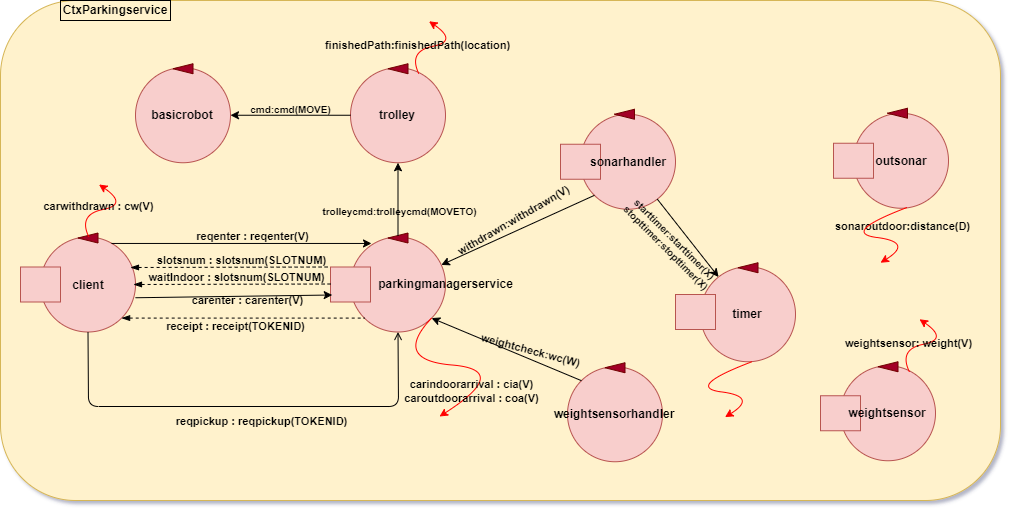

The diagram above was exported from draw.io. Its source (the exported page's mxGraphModel, read from the mxfile embedded in the PNG):
<mxGraphModel dx="920" dy="511" grid="1" gridSize="10" guides="1" tooltips="1" connect="1" arrows="1" fold="1" page="1" pageScale="1" pageWidth="827" pageHeight="1169" math="0" shadow="1">
  <root>
    <mxCell id="0" />
    <mxCell id="1" parent="0" />
    <mxCell id="jZINJF8swxtSmkf8bM59-7" value="" style="rounded=1;whiteSpace=wrap;html=1;fillColor=#fff2cc;strokeColor=#d6b656;" parent="1" vertex="1">
      <mxGeometry x="240" y="130" width="1000" height="500" as="geometry" />
    </mxCell>
    <mxCell id="jZINJF8swxtSmkf8bM59-8" value="&lt;font color=&quot;#000000&quot;&gt;&lt;b&gt;CtxParkingservice&lt;/b&gt;&lt;/font&gt;" style="text;html=1;align=center;verticalAlign=middle;whiteSpace=wrap;rounded=0;strokeColor=#000000;" parent="1" vertex="1">
      <mxGeometry x="300" y="130" width="110" height="20" as="geometry" />
    </mxCell>
    <mxCell id="jZINJF8swxtSmkf8bM59-9" value="" style="ellipse;whiteSpace=wrap;html=1;aspect=fixed;fillColor=#f8cecc;strokeColor=#b85450;" parent="1" vertex="1">
      <mxGeometry x="590" y="366.5" width="95" height="95" as="geometry" />
    </mxCell>
    <mxCell id="jZINJF8swxtSmkf8bM59-10" value="" style="rounded=0;whiteSpace=wrap;html=1;fillColor=#f8cecc;strokeColor=#b85450;" parent="1" vertex="1">
      <mxGeometry x="570" y="396.5" width="40" height="35" as="geometry" />
    </mxCell>
    <mxCell id="jZINJF8swxtSmkf8bM59-11" value="" style="triangle;whiteSpace=wrap;html=1;rotation=-180;fillColor=#a20025;strokeColor=#6F0000;fontColor=#ffffff;" parent="1" vertex="1">
      <mxGeometry x="627.5" y="362.5" width="20" height="10" as="geometry" />
    </mxCell>
    <mxCell id="jZINJF8swxtSmkf8bM59-25" value="&lt;font color=&quot;#000000&quot;&gt;&lt;b&gt;parkingmanagerservice&lt;/b&gt;&lt;/font&gt;" style="text;html=1;strokeColor=none;fillColor=none;align=center;verticalAlign=middle;whiteSpace=wrap;rounded=0;" parent="1" vertex="1">
      <mxGeometry x="619" y="404" width="132.5" height="20" as="geometry" />
    </mxCell>
    <mxCell id="jZINJF8swxtSmkf8bM59-27" value="" style="ellipse;whiteSpace=wrap;html=1;aspect=fixed;fillColor=#f8cecc;strokeColor=#b85450;" parent="1" vertex="1">
      <mxGeometry x="1093" y="242.75" width="95" height="95" as="geometry" />
    </mxCell>
    <mxCell id="jZINJF8swxtSmkf8bM59-28" value="" style="rounded=0;whiteSpace=wrap;html=1;fillColor=#f8cecc;strokeColor=#b85450;" parent="1" vertex="1">
      <mxGeometry x="1073" y="272.75" width="40" height="35" as="geometry" />
    </mxCell>
    <mxCell id="jZINJF8swxtSmkf8bM59-29" value="" style="triangle;whiteSpace=wrap;html=1;rotation=-180;fillColor=#a20025;strokeColor=#6F0000;fontColor=#ffffff;" parent="1" vertex="1">
      <mxGeometry x="1127" y="237.75" width="20" height="10" as="geometry" />
    </mxCell>
    <mxCell id="jZINJF8swxtSmkf8bM59-30" value="&lt;font color=&quot;#000000&quot;&gt;&lt;b&gt;outsonar&lt;/b&gt;&lt;/font&gt;" style="text;html=1;strokeColor=none;fillColor=none;align=center;verticalAlign=middle;whiteSpace=wrap;rounded=0;" parent="1" vertex="1">
      <mxGeometry x="1121" y="280.75" width="40" height="20" as="geometry" />
    </mxCell>
    <mxCell id="jZINJF8swxtSmkf8bM59-31" value="" style="ellipse;whiteSpace=wrap;html=1;aspect=fixed;fillColor=#f8cecc;strokeColor=#b85450;" parent="1" vertex="1">
      <mxGeometry x="1080" y="495.25" width="95" height="95" as="geometry" />
    </mxCell>
    <mxCell id="jZINJF8swxtSmkf8bM59-32" value="" style="rounded=0;whiteSpace=wrap;html=1;fillColor=#f8cecc;strokeColor=#b85450;" parent="1" vertex="1">
      <mxGeometry x="1060" y="525.25" width="40" height="35" as="geometry" />
    </mxCell>
    <mxCell id="jZINJF8swxtSmkf8bM59-43" value="" style="ellipse;whiteSpace=wrap;html=1;aspect=fixed;fillColor=#f8cecc;strokeColor=#b85450;" parent="1" vertex="1">
      <mxGeometry x="279.9999999999999" y="366.5" width="95" height="95" as="geometry" />
    </mxCell>
    <mxCell id="jZINJF8swxtSmkf8bM59-44" value="" style="rounded=0;whiteSpace=wrap;html=1;fillColor=#f8cecc;strokeColor=#b85450;" parent="1" vertex="1">
      <mxGeometry x="259.9999999999999" y="396.5" width="40" height="35" as="geometry" />
    </mxCell>
    <mxCell id="jZINJF8swxtSmkf8bM59-45" value="" style="triangle;whiteSpace=wrap;html=1;rotation=-180;fillColor=#a20025;strokeColor=#6F0000;fontColor=#ffffff;" parent="1" vertex="1">
      <mxGeometry x="317.4999999999999" y="362.5" width="20" height="10" as="geometry" />
    </mxCell>
    <mxCell id="jZINJF8swxtSmkf8bM59-46" value="&lt;font color=&quot;#000000&quot;&gt;&lt;b&gt;client&lt;/b&gt;&lt;/font&gt;" style="text;html=1;strokeColor=none;fillColor=none;align=center;verticalAlign=middle;whiteSpace=wrap;rounded=0;" parent="1" vertex="1">
      <mxGeometry x="307.9999999999999" y="404.5" width="40" height="20" as="geometry" />
    </mxCell>
    <mxCell id="jZINJF8swxtSmkf8bM59-47" value="" style="endArrow=classic;html=1;strokeColor=#000000;exitX=0.747;exitY=0.068;exitDx=0;exitDy=0;entryX=0.221;entryY=0.068;entryDx=0;entryDy=0;entryPerimeter=0;exitPerimeter=0;" parent="1" source="jZINJF8swxtSmkf8bM59-43" target="jZINJF8swxtSmkf8bM59-9" edge="1">
      <mxGeometry width="50" height="50" relative="1" as="geometry">
        <mxPoint x="360" y="586" as="sourcePoint" />
        <mxPoint x="390" y="556" as="targetPoint" />
        <Array as="points" />
      </mxGeometry>
    </mxCell>
    <mxCell id="jZINJF8swxtSmkf8bM59-49" value="&lt;b&gt;reqenter : reqenter(V)&lt;/b&gt;" style="edgeLabel;html=1;align=center;verticalAlign=middle;resizable=0;points=[];labelBackgroundColor=none;fontColor=#000000;" parent="jZINJF8swxtSmkf8bM59-47" vertex="1" connectable="0">
      <mxGeometry x="0.2399" y="2" relative="1" as="geometry">
        <mxPoint x="-21" y="-6" as="offset" />
      </mxGeometry>
    </mxCell>
    <mxCell id="jZINJF8swxtSmkf8bM59-54" value="" style="curved=1;endArrow=classic;html=1;fontColor=#000000;strokeColor=#FF0000;exitX=1;exitY=1;exitDx=0;exitDy=0;entryX=0.5;entryY=0;entryDx=0;entryDy=0;" parent="1" source="jZINJF8swxtSmkf8bM59-9" edge="1">
      <mxGeometry width="50" height="50" relative="1" as="geometry">
        <mxPoint x="679" y="451" as="sourcePoint" />
        <mxPoint x="679" y="546" as="targetPoint" />
        <Array as="points">
          <mxPoint x="631.5" y="489.5" />
          <mxPoint x="751.5" y="499.5" />
        </Array>
      </mxGeometry>
    </mxCell>
    <mxCell id="jZINJF8swxtSmkf8bM59-55" value="&lt;b&gt;carindoorarrival : cia(V)&lt;br&gt;&lt;/b&gt;&lt;b&gt;caroutdoorarrival : coa(V)&lt;/b&gt;&lt;b&gt;&lt;br&gt;&lt;/b&gt;" style="edgeLabel;html=1;align=center;verticalAlign=middle;resizable=0;points=[];fontColor=#000000;labelBackgroundColor=none;" parent="jZINJF8swxtSmkf8bM59-54" vertex="1" connectable="0">
      <mxGeometry x="-0.1726" y="2" relative="1" as="geometry">
        <mxPoint x="27" y="29" as="offset" />
      </mxGeometry>
    </mxCell>
    <mxCell id="jZINJF8swxtSmkf8bM59-60" value="" style="endArrow=none;dashed=1;html=1;fontColor=#000000;startArrow=blockThin;startFill=1;strokeColor=#000000;entryX=0;entryY=0;entryDx=0;entryDy=0;" parent="1" target="jZINJF8swxtSmkf8bM59-10" edge="1">
      <mxGeometry width="50" height="50" relative="1" as="geometry">
        <mxPoint x="370" y="397" as="sourcePoint" />
        <mxPoint x="580" y="529" as="targetPoint" />
      </mxGeometry>
    </mxCell>
    <mxCell id="jZINJF8swxtSmkf8bM59-61" value="&lt;b&gt;slotsnum : slotsnum(SLOTNUM)&lt;/b&gt;" style="edgeLabel;html=1;align=center;verticalAlign=middle;resizable=0;points=[];fontColor=#000000;labelBackgroundColor=none;" parent="jZINJF8swxtSmkf8bM59-60" vertex="1" connectable="0">
      <mxGeometry x="0.1143" y="-3" relative="1" as="geometry">
        <mxPoint x="-1" y="-10" as="offset" />
      </mxGeometry>
    </mxCell>
    <mxCell id="jZINJF8swxtSmkf8bM59-73" value="" style="endArrow=open;html=1;strokeColor=#000000;exitX=0.5;exitY=1;exitDx=0;exitDy=0;endFill=0;entryX=0.5;entryY=1;entryDx=0;entryDy=0;" parent="1" source="jZINJF8swxtSmkf8bM59-43" target="jZINJF8swxtSmkf8bM59-9" edge="1">
      <mxGeometry width="50" height="50" relative="1" as="geometry">
        <mxPoint x="360" y="537.5" as="sourcePoint" />
        <mxPoint x="638" y="456" as="targetPoint" />
        <Array as="points">
          <mxPoint x="328" y="536" />
          <mxPoint x="638" y="536" />
        </Array>
      </mxGeometry>
    </mxCell>
    <mxCell id="jZINJF8swxtSmkf8bM59-75" value="&lt;b&gt;reqpickup : reqpickup(TOKENID)&lt;/b&gt;" style="edgeLabel;html=1;align=center;verticalAlign=middle;resizable=0;points=[];fontColor=#000000;labelBackgroundColor=none;" parent="jZINJF8swxtSmkf8bM59-73" vertex="1" connectable="0">
      <mxGeometry x="0.3893" y="1" relative="1" as="geometry">
        <mxPoint x="-72" y="15" as="offset" />
      </mxGeometry>
    </mxCell>
    <mxCell id="jZINJF8swxtSmkf8bM59-79" value="" style="curved=1;endArrow=classic;html=1;fontColor=#000000;strokeColor=#FF0000;exitX=0.75;exitY=0;exitDx=0;exitDy=0;" parent="1" edge="1">
      <mxGeometry width="50" height="50" relative="1" as="geometry">
        <mxPoint x="328.375" y="366.5000000000001" as="sourcePoint" />
        <mxPoint x="338.5" y="314" as="targetPoint" />
        <Array as="points">
          <mxPoint x="317.5" y="344" />
          <mxPoint x="367.5" y="334" />
        </Array>
      </mxGeometry>
    </mxCell>
    <mxCell id="jZINJF8swxtSmkf8bM59-80" value="&lt;b&gt;carwithdrawn : cw(V)&lt;/b&gt;" style="edgeLabel;html=1;align=center;verticalAlign=middle;resizable=0;points=[];fontColor=#000000;labelBackgroundColor=none;" parent="jZINJF8swxtSmkf8bM59-79" vertex="1" connectable="0">
      <mxGeometry x="-0.1726" y="2" relative="1" as="geometry">
        <mxPoint y="-3" as="offset" />
      </mxGeometry>
    </mxCell>
    <mxCell id="YO7a2mo7gkk3Uapq0EPu-1" value="" style="endArrow=classic;html=1;strokeColor=#000000;exitX=0.982;exitY=0.621;exitDx=0;exitDy=0;entryX=0;entryY=0.75;entryDx=0;entryDy=0;exitPerimeter=0;" parent="1" edge="1">
      <mxGeometry width="50" height="50" relative="1" as="geometry">
        <mxPoint x="374.99999999999994" y="427.245" as="sourcePoint" />
        <mxPoint x="571.71" y="424.5" as="targetPoint" />
      </mxGeometry>
    </mxCell>
    <mxCell id="YO7a2mo7gkk3Uapq0EPu-2" value="&lt;b&gt;carenter : carenter(V)&lt;br&gt;&lt;/b&gt;" style="edgeLabel;html=1;align=center;verticalAlign=middle;resizable=0;points=[];labelBackgroundColor=none;fontColor=#000000;" parent="YO7a2mo7gkk3Uapq0EPu-1" vertex="1" connectable="0">
      <mxGeometry x="0.2399" y="2" relative="1" as="geometry">
        <mxPoint x="-11" y="6" as="offset" />
      </mxGeometry>
    </mxCell>
    <mxCell id="YO7a2mo7gkk3Uapq0EPu-3" value="" style="endArrow=none;dashed=1;html=1;fontColor=#000000;startArrow=blockThin;startFill=1;entryX=0;entryY=1;entryDx=0;entryDy=0;strokeColor=#000000;exitX=1;exitY=1;exitDx=0;exitDy=0;" parent="1" source="jZINJF8swxtSmkf8bM59-43" target="jZINJF8swxtSmkf8bM59-9" edge="1">
      <mxGeometry width="50" height="50" relative="1" as="geometry">
        <mxPoint x="372" y="423" as="sourcePoint" />
        <mxPoint x="588.5" y="539" as="targetPoint" />
        <Array as="points" />
      </mxGeometry>
    </mxCell>
    <mxCell id="YO7a2mo7gkk3Uapq0EPu-4" value="&lt;b&gt;receipt : receipt(TOKENID)&lt;br&gt;&lt;/b&gt;" style="edgeLabel;html=1;align=center;verticalAlign=middle;resizable=0;points=[];fontColor=#000000;labelBackgroundColor=none;" parent="YO7a2mo7gkk3Uapq0EPu-3" vertex="1" connectable="0">
      <mxGeometry x="0.1143" y="-3" relative="1" as="geometry">
        <mxPoint x="-22" y="5" as="offset" />
      </mxGeometry>
    </mxCell>
    <mxCell id="FHm0eiM3zlZNe7fUExbG-5" value="" style="triangle;whiteSpace=wrap;html=1;rotation=-180;fillColor=#a20025;strokeColor=#6F0000;fontColor=#ffffff;" parent="1" vertex="1">
      <mxGeometry x="1117.5" y="491.25" width="20" height="10" as="geometry" />
    </mxCell>
    <mxCell id="FHm0eiM3zlZNe7fUExbG-6" value="&lt;font color=&quot;#000000&quot;&gt;&lt;b&gt;weightsensor&lt;/b&gt;&lt;/font&gt;" style="text;html=1;strokeColor=none;fillColor=none;align=center;verticalAlign=middle;whiteSpace=wrap;rounded=0;" parent="1" vertex="1">
      <mxGeometry x="1107" y="533.25" width="40" height="20" as="geometry" />
    </mxCell>
    <mxCell id="FHm0eiM3zlZNe7fUExbG-7" value="" style="curved=1;endArrow=classic;html=1;fontColor=#000000;strokeColor=#FF0000;exitX=0.75;exitY=0;exitDx=0;exitDy=0;" parent="1" edge="1">
      <mxGeometry width="50" height="50" relative="1" as="geometry">
        <mxPoint x="1148.875" y="501.2500000000001" as="sourcePoint" />
        <mxPoint x="1159" y="448.75" as="targetPoint" />
        <Array as="points">
          <mxPoint x="1138" y="478.75" />
          <mxPoint x="1188" y="468.75" />
        </Array>
      </mxGeometry>
    </mxCell>
    <mxCell id="FHm0eiM3zlZNe7fUExbG-8" value="&lt;b&gt;weightsensor: weight(V)&lt;/b&gt;" style="edgeLabel;html=1;align=center;verticalAlign=middle;resizable=0;points=[];fontColor=#000000;labelBackgroundColor=none;" parent="FHm0eiM3zlZNe7fUExbG-7" vertex="1" connectable="0">
      <mxGeometry x="-0.1726" y="2" relative="1" as="geometry">
        <mxPoint x="-11" as="offset" />
      </mxGeometry>
    </mxCell>
    <mxCell id="Flm1KvxLGLTO25xnCquj-1" value="" style="endArrow=none;dashed=1;html=1;fontColor=#000000;startArrow=blockThin;startFill=1;strokeColor=#000000;entryX=0;entryY=0;entryDx=0;entryDy=0;" parent="1" edge="1">
      <mxGeometry width="50" height="50" relative="1" as="geometry">
        <mxPoint x="373" y="414" as="sourcePoint" />
        <mxPoint x="573" y="413.5" as="targetPoint" />
      </mxGeometry>
    </mxCell>
    <mxCell id="Flm1KvxLGLTO25xnCquj-2" value="&lt;b&gt;waitIndoor : slotsnum(SLOTNUM)&lt;/b&gt;" style="edgeLabel;html=1;align=center;verticalAlign=middle;resizable=0;points=[];fontColor=#000000;labelBackgroundColor=none;" parent="Flm1KvxLGLTO25xnCquj-1" vertex="1" connectable="0">
      <mxGeometry x="0.1143" y="-3" relative="1" as="geometry">
        <mxPoint x="-9" y="-10" as="offset" />
      </mxGeometry>
    </mxCell>
    <mxCell id="t2eAN_NW4mrMXwVhdpse-2" value="" style="ellipse;whiteSpace=wrap;html=1;aspect=fixed;fillColor=#f8cecc;strokeColor=#b85450;" vertex="1" parent="1">
      <mxGeometry x="819.9999999999999" y="243.75" width="95" height="95" as="geometry" />
    </mxCell>
    <mxCell id="t2eAN_NW4mrMXwVhdpse-3" value="" style="rounded=0;whiteSpace=wrap;html=1;fillColor=#f8cecc;strokeColor=#b85450;" vertex="1" parent="1">
      <mxGeometry x="799.9999999999999" y="273.75" width="40" height="35" as="geometry" />
    </mxCell>
    <mxCell id="t2eAN_NW4mrMXwVhdpse-4" value="" style="triangle;whiteSpace=wrap;html=1;rotation=-180;fillColor=#a20025;strokeColor=#6F0000;fontColor=#ffffff;" vertex="1" parent="1">
      <mxGeometry x="854" y="238.75" width="20" height="10" as="geometry" />
    </mxCell>
    <mxCell id="t2eAN_NW4mrMXwVhdpse-5" value="&lt;font color=&quot;#000000&quot;&gt;&lt;b&gt;sonarhandler&lt;/b&gt;&lt;/font&gt;" style="text;html=1;strokeColor=none;fillColor=none;align=center;verticalAlign=middle;whiteSpace=wrap;rounded=0;" vertex="1" parent="1">
      <mxGeometry x="848" y="281.75" width="40" height="20" as="geometry" />
    </mxCell>
    <mxCell id="t2eAN_NW4mrMXwVhdpse-6" value="" style="ellipse;whiteSpace=wrap;html=1;aspect=fixed;fillColor=#f8cecc;strokeColor=#b85450;" vertex="1" parent="1">
      <mxGeometry x="806.9999999999999" y="496.25" width="95" height="95" as="geometry" />
    </mxCell>
    <mxCell id="t2eAN_NW4mrMXwVhdpse-7" value="" style="triangle;whiteSpace=wrap;html=1;rotation=-180;fillColor=#a20025;strokeColor=#6F0000;fontColor=#ffffff;" vertex="1" parent="1">
      <mxGeometry x="844.5" y="492.25" width="20" height="10" as="geometry" />
    </mxCell>
    <mxCell id="t2eAN_NW4mrMXwVhdpse-8" value="&lt;font color=&quot;#000000&quot;&gt;&lt;b&gt;weightsensorhandler&lt;br&gt;&lt;/b&gt;&lt;/font&gt;" style="text;html=1;strokeColor=none;fillColor=none;align=center;verticalAlign=middle;whiteSpace=wrap;rounded=0;" vertex="1" parent="1">
      <mxGeometry x="834" y="534.25" width="40" height="20" as="geometry" />
    </mxCell>
    <mxCell id="t2eAN_NW4mrMXwVhdpse-12" value="" style="endArrow=classic;html=1;rounded=0;exitX=0;exitY=0;exitDx=0;exitDy=0;entryX=1;entryY=1;entryDx=0;entryDy=0;" edge="1" parent="1" source="t2eAN_NW4mrMXwVhdpse-6" target="jZINJF8swxtSmkf8bM59-9">
      <mxGeometry width="50" height="50" relative="1" as="geometry">
        <mxPoint x="820" y="430" as="sourcePoint" />
        <mxPoint x="870" y="380" as="targetPoint" />
      </mxGeometry>
    </mxCell>
    <mxCell id="t2eAN_NW4mrMXwVhdpse-14" value="&lt;b&gt;weightcheck:wc(W)&lt;/b&gt;" style="edgeLabel;html=1;align=center;verticalAlign=middle;resizable=0;points=[];labelBackgroundColor=none;rotation=15;" vertex="1" connectable="0" parent="t2eAN_NW4mrMXwVhdpse-12">
      <mxGeometry x="-0.1208" relative="1" as="geometry">
        <mxPoint x="15" y="-3" as="offset" />
      </mxGeometry>
    </mxCell>
    <mxCell id="t2eAN_NW4mrMXwVhdpse-15" value="" style="endArrow=classic;html=1;rounded=0;exitX=0;exitY=1;exitDx=0;exitDy=0;" edge="1" parent="1" source="t2eAN_NW4mrMXwVhdpse-2" target="jZINJF8swxtSmkf8bM59-9">
      <mxGeometry width="50" height="50" relative="1" as="geometry">
        <mxPoint x="820" y="430" as="sourcePoint" />
        <mxPoint x="870" y="380" as="targetPoint" />
      </mxGeometry>
    </mxCell>
    <mxCell id="t2eAN_NW4mrMXwVhdpse-16" value="&lt;b&gt;withdrawn:withdrawn(V)&lt;/b&gt;" style="edgeLabel;html=1;align=center;verticalAlign=middle;resizable=0;points=[];labelBackgroundColor=none;rotation=-30;" vertex="1" connectable="0" parent="t2eAN_NW4mrMXwVhdpse-15">
      <mxGeometry x="0.2763" relative="1" as="geometry">
        <mxPoint x="16" y="-19" as="offset" />
      </mxGeometry>
    </mxCell>
    <mxCell id="t2eAN_NW4mrMXwVhdpse-17" value="" style="ellipse;whiteSpace=wrap;html=1;aspect=fixed;fillColor=#f8cecc;strokeColor=#b85450;" vertex="1" parent="1">
      <mxGeometry x="940" y="396.25" width="95" height="95" as="geometry" />
    </mxCell>
    <mxCell id="t2eAN_NW4mrMXwVhdpse-18" value="" style="rounded=0;whiteSpace=wrap;html=1;fillColor=#f8cecc;strokeColor=#b85450;" vertex="1" parent="1">
      <mxGeometry x="915" y="424" width="40" height="35" as="geometry" />
    </mxCell>
    <mxCell id="t2eAN_NW4mrMXwVhdpse-19" value="" style="triangle;whiteSpace=wrap;html=1;rotation=-180;fillColor=#a20025;strokeColor=#6F0000;fontColor=#ffffff;" vertex="1" parent="1">
      <mxGeometry x="977.5" y="392.25" width="20" height="10" as="geometry" />
    </mxCell>
    <mxCell id="t2eAN_NW4mrMXwVhdpse-20" value="&lt;font color=&quot;#000000&quot;&gt;&lt;b&gt;timer&lt;/b&gt;&lt;/font&gt;" style="text;html=1;strokeColor=none;fillColor=none;align=center;verticalAlign=middle;whiteSpace=wrap;rounded=0;" vertex="1" parent="1">
      <mxGeometry x="967" y="434.25" width="40" height="20" as="geometry" />
    </mxCell>
    <mxCell id="t2eAN_NW4mrMXwVhdpse-23" value="" style="endArrow=classic;html=1;rounded=0;" edge="1" parent="1" source="t2eAN_NW4mrMXwVhdpse-2" target="t2eAN_NW4mrMXwVhdpse-17">
      <mxGeometry width="50" height="50" relative="1" as="geometry">
        <mxPoint x="820" y="500" as="sourcePoint" />
        <mxPoint x="870" y="450" as="targetPoint" />
      </mxGeometry>
    </mxCell>
    <mxCell id="t2eAN_NW4mrMXwVhdpse-30" value="&lt;span style=&quot;font-size: 10px;&quot;&gt;starttimer:starttimer(X)&lt;br style=&quot;font-size: 10px;&quot;&gt;stopttimer:stopttimer(X)&lt;/span&gt;" style="edgeLabel;html=1;align=center;verticalAlign=middle;resizable=0;points=[];labelBackgroundColor=none;fontStyle=1;rotation=45;fontSize=10;" vertex="1" connectable="0" parent="t2eAN_NW4mrMXwVhdpse-23">
      <mxGeometry x="-0.3004" y="-1" relative="1" as="geometry">
        <mxPoint x="-7" y="16" as="offset" />
      </mxGeometry>
    </mxCell>
    <mxCell id="t2eAN_NW4mrMXwVhdpse-27" value="" style="curved=1;endArrow=classic;html=1;fontColor=#000000;strokeColor=#FF0000;exitX=0;exitY=1;exitDx=0;exitDy=0;entryX=0.84;entryY=0.4;entryDx=0;entryDy=0;entryPerimeter=0;" edge="1" parent="1">
      <mxGeometry width="50" height="50" relative="1" as="geometry">
        <mxPoint x="991.412427893639" y="491.24757210636096" as="sourcePoint" />
        <mxPoint x="964.5" y="546.66" as="targetPoint" />
        <Array as="points">
          <mxPoint x="924.5" y="516.66" />
          <mxPoint x="997.5" y="526.16" />
        </Array>
      </mxGeometry>
    </mxCell>
    <mxCell id="t2eAN_NW4mrMXwVhdpse-29" value="&lt;b&gt;sonaroutdoor:distance(D)&lt;/b&gt;" style="edgeLabel;html=1;align=center;verticalAlign=middle;resizable=0;points=[];fontColor=#000000;labelBackgroundColor=none;" vertex="1" connectable="0" parent="1">
      <mxGeometry x="914.9973489967117" y="542.7458781795247" as="geometry">
        <mxPoint x="226" y="-187" as="offset" />
      </mxGeometry>
    </mxCell>
    <mxCell id="t2eAN_NW4mrMXwVhdpse-35" value="" style="curved=1;endArrow=classic;html=1;fontColor=#000000;strokeColor=#FF0000;exitX=0;exitY=1;exitDx=0;exitDy=0;entryX=0.84;entryY=0.4;entryDx=0;entryDy=0;entryPerimeter=0;" edge="1" parent="1">
      <mxGeometry width="50" height="50" relative="1" as="geometry">
        <mxPoint x="1146.912427893639" y="336.837572106361" as="sourcePoint" />
        <mxPoint x="1120" y="392.2499999999999" as="targetPoint" />
        <Array as="points">
          <mxPoint x="1080" y="362.25" />
          <mxPoint x="1153" y="371.75" />
        </Array>
      </mxGeometry>
    </mxCell>
    <mxCell id="t2eAN_NW4mrMXwVhdpse-36" value="" style="ellipse;whiteSpace=wrap;html=1;aspect=fixed;fillColor=#f8cecc;strokeColor=#b85450;" vertex="1" parent="1">
      <mxGeometry x="589.9999999999999" y="197.25" width="95" height="95" as="geometry" />
    </mxCell>
    <mxCell id="t2eAN_NW4mrMXwVhdpse-37" value="" style="triangle;whiteSpace=wrap;html=1;rotation=-180;fillColor=#a20025;strokeColor=#6F0000;fontColor=#ffffff;" vertex="1" parent="1">
      <mxGeometry x="627.5" y="193.25" width="20" height="10" as="geometry" />
    </mxCell>
    <mxCell id="t2eAN_NW4mrMXwVhdpse-38" value="&lt;font color=&quot;#000000&quot;&gt;&lt;b&gt;trolley&lt;br&gt;&lt;/b&gt;&lt;/font&gt;" style="text;html=1;strokeColor=none;fillColor=none;align=center;verticalAlign=middle;whiteSpace=wrap;rounded=0;" vertex="1" parent="1">
      <mxGeometry x="617" y="235.25" width="40" height="20" as="geometry" />
    </mxCell>
    <mxCell id="t2eAN_NW4mrMXwVhdpse-40" value="" style="ellipse;whiteSpace=wrap;html=1;aspect=fixed;fillColor=#f8cecc;strokeColor=#b85450;" vertex="1" parent="1">
      <mxGeometry x="374.9999999999999" y="197.25" width="95" height="95" as="geometry" />
    </mxCell>
    <mxCell id="t2eAN_NW4mrMXwVhdpse-41" value="" style="triangle;whiteSpace=wrap;html=1;rotation=-180;fillColor=#a20025;strokeColor=#6F0000;fontColor=#ffffff;" vertex="1" parent="1">
      <mxGeometry x="412.5" y="193.25" width="20" height="10" as="geometry" />
    </mxCell>
    <mxCell id="t2eAN_NW4mrMXwVhdpse-42" value="&lt;font color=&quot;#000000&quot;&gt;&lt;b&gt;basicrobot&lt;br&gt;&lt;/b&gt;&lt;/font&gt;" style="text;html=1;strokeColor=none;fillColor=none;align=center;verticalAlign=middle;whiteSpace=wrap;rounded=0;" vertex="1" parent="1">
      <mxGeometry x="402" y="235.25" width="40" height="20" as="geometry" />
    </mxCell>
    <mxCell id="t2eAN_NW4mrMXwVhdpse-44" value="" style="endArrow=classic;html=1;rounded=0;fontSize=10;entryX=0.5;entryY=1;entryDx=0;entryDy=0;exitX=0.5;exitY=1;exitDx=0;exitDy=0;" edge="1" parent="1" source="jZINJF8swxtSmkf8bM59-11" target="t2eAN_NW4mrMXwVhdpse-36">
      <mxGeometry width="50" height="50" relative="1" as="geometry">
        <mxPoint x="627.5" y="366.5" as="sourcePoint" />
        <mxPoint x="677.5" y="316.5" as="targetPoint" />
      </mxGeometry>
    </mxCell>
    <mxCell id="t2eAN_NW4mrMXwVhdpse-45" value="&lt;b&gt;trolleycmd:trolleycmd(MOVETO)&lt;/b&gt;" style="edgeLabel;html=1;align=center;verticalAlign=middle;resizable=0;points=[];fontSize=10;labelBackgroundColor=none;" vertex="1" connectable="0" parent="t2eAN_NW4mrMXwVhdpse-44">
      <mxGeometry x="-0.3122" y="-1" relative="1" as="geometry">
        <mxPoint as="offset" />
      </mxGeometry>
    </mxCell>
    <mxCell id="t2eAN_NW4mrMXwVhdpse-46" value="" style="endArrow=classic;html=1;rounded=0;fontSize=10;exitX=0;exitY=0.5;exitDx=0;exitDy=0;entryX=1;entryY=0.5;entryDx=0;entryDy=0;" edge="1" parent="1" source="t2eAN_NW4mrMXwVhdpse-36" target="t2eAN_NW4mrMXwVhdpse-40">
      <mxGeometry width="50" height="50" relative="1" as="geometry">
        <mxPoint x="530" y="267.75" as="sourcePoint" />
        <mxPoint x="580" y="217.75" as="targetPoint" />
      </mxGeometry>
    </mxCell>
    <mxCell id="t2eAN_NW4mrMXwVhdpse-47" value="&lt;b&gt;cmd:cmd(MOVE)&lt;/b&gt;" style="edgeLabel;html=1;align=center;verticalAlign=middle;resizable=0;points=[];fontSize=10;labelBackgroundColor=none;" vertex="1" connectable="0" parent="t2eAN_NW4mrMXwVhdpse-46">
      <mxGeometry x="-0.2974" y="1" relative="1" as="geometry">
        <mxPoint x="-18" y="-7" as="offset" />
      </mxGeometry>
    </mxCell>
    <mxCell id="t2eAN_NW4mrMXwVhdpse-48" value="" style="curved=1;endArrow=classic;html=1;fontColor=#000000;strokeColor=#FF0000;exitX=0.75;exitY=0;exitDx=0;exitDy=0;" edge="1" parent="1">
      <mxGeometry width="50" height="50" relative="1" as="geometry">
        <mxPoint x="658.375" y="203.25" as="sourcePoint" />
        <mxPoint x="668.5" y="150.75" as="targetPoint" />
        <Array as="points">
          <mxPoint x="647.5" y="180.75" />
          <mxPoint x="697.5" y="170.75" />
        </Array>
      </mxGeometry>
    </mxCell>
    <mxCell id="t2eAN_NW4mrMXwVhdpse-49" value="&lt;b&gt;finishedPath:finishedPath(location)&lt;br&gt;&lt;/b&gt;" style="edgeLabel;html=1;align=center;verticalAlign=middle;resizable=0;points=[];fontColor=#000000;labelBackgroundColor=none;" vertex="1" connectable="0" parent="t2eAN_NW4mrMXwVhdpse-48">
      <mxGeometry x="-0.1726" y="2" relative="1" as="geometry">
        <mxPoint x="-11" as="offset" />
      </mxGeometry>
    </mxCell>
  </root>
</mxGraphModel>